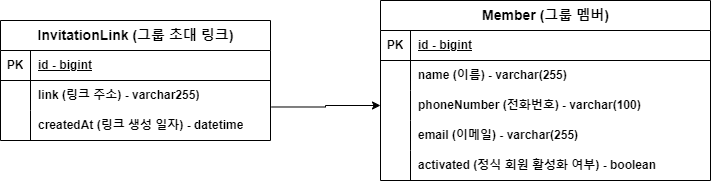

The diagram above was exported from draw.io. Its source (the exported page's mxGraphModel, read from the mxfile embedded in the PNG):
<mxGraphModel dx="954" dy="558" grid="1" gridSize="10" guides="0" tooltips="1" connect="1" arrows="1" fold="1" page="1" pageScale="1" pageWidth="800" pageHeight="600" background="none" math="0" shadow="0">
  <root>
    <mxCell id="0" />
    <mxCell id="1" parent="0" />
    <mxCell id="KYKN6E001VlLYoN_UT8r-62" value="" style="edgeStyle=orthogonalEdgeStyle;rounded=0;orthogonalLoop=1;jettySize=auto;html=1;entryX=0;entryY=0.5;entryDx=0;entryDy=0;exitX=1.004;exitY=-0.117;exitDx=0;exitDy=0;exitPerimeter=0;" parent="1" source="KYKN6E001VlLYoN_UT8r-15" target="KYKN6E001VlLYoN_UT8r-34" edge="1">
      <mxGeometry relative="1" as="geometry">
        <mxPoint x="400" y="260" as="targetPoint" />
        <Array as="points" />
      </mxGeometry>
    </mxCell>
    <mxCell id="KYKN6E001VlLYoN_UT8r-2" value="&lt;font style=&quot;font-size: 14px;&quot;&gt;InvitationLink (그룹 초대 링크)&lt;/font&gt;" style="shape=table;startSize=30;container=1;collapsible=1;childLayout=tableLayout;fixedRows=1;rowLines=0;fontStyle=1;align=center;resizeLast=1;html=1;" parent="1" vertex="1">
      <mxGeometry x="40" y="120" width="270" height="120" as="geometry" />
    </mxCell>
    <mxCell id="KYKN6E001VlLYoN_UT8r-3" value="" style="shape=tableRow;horizontal=0;startSize=0;swimlaneHead=0;swimlaneBody=0;fillColor=none;collapsible=0;dropTarget=0;points=[[0,0.5],[1,0.5]];portConstraint=eastwest;top=0;left=0;right=0;bottom=1;" parent="KYKN6E001VlLYoN_UT8r-2" vertex="1">
      <mxGeometry y="30" width="270" height="30" as="geometry" />
    </mxCell>
    <mxCell id="KYKN6E001VlLYoN_UT8r-4" value="PK" style="shape=partialRectangle;connectable=0;fillColor=none;top=0;left=0;bottom=0;right=0;fontStyle=1;overflow=hidden;whiteSpace=wrap;html=1;" parent="KYKN6E001VlLYoN_UT8r-3" vertex="1">
      <mxGeometry width="30" height="30" as="geometry">
        <mxRectangle width="30" height="30" as="alternateBounds" />
      </mxGeometry>
    </mxCell>
    <mxCell id="KYKN6E001VlLYoN_UT8r-5" value="id - bigint" style="shape=partialRectangle;connectable=0;fillColor=none;top=0;left=0;bottom=0;right=0;align=left;spacingLeft=6;fontStyle=5;overflow=hidden;whiteSpace=wrap;html=1;" parent="KYKN6E001VlLYoN_UT8r-3" vertex="1">
      <mxGeometry x="30" width="240" height="30" as="geometry">
        <mxRectangle width="240" height="30" as="alternateBounds" />
      </mxGeometry>
    </mxCell>
    <mxCell id="KYKN6E001VlLYoN_UT8r-6" value="" style="shape=tableRow;horizontal=0;startSize=0;swimlaneHead=0;swimlaneBody=0;fillColor=none;collapsible=0;dropTarget=0;points=[[0,0.5],[1,0.5]];portConstraint=eastwest;top=0;left=0;right=0;bottom=0;" parent="KYKN6E001VlLYoN_UT8r-2" vertex="1">
      <mxGeometry y="60" width="270" height="30" as="geometry" />
    </mxCell>
    <mxCell id="KYKN6E001VlLYoN_UT8r-7" value="" style="shape=partialRectangle;connectable=0;fillColor=none;top=0;left=0;bottom=0;right=0;editable=1;overflow=hidden;whiteSpace=wrap;html=1;" parent="KYKN6E001VlLYoN_UT8r-6" vertex="1">
      <mxGeometry width="30" height="30" as="geometry">
        <mxRectangle width="30" height="30" as="alternateBounds" />
      </mxGeometry>
    </mxCell>
    <mxCell id="KYKN6E001VlLYoN_UT8r-8" value="link (링크 주소) - varchar255)" style="shape=partialRectangle;connectable=0;fillColor=none;top=0;left=0;bottom=0;right=0;align=left;spacingLeft=6;overflow=hidden;whiteSpace=wrap;html=1;fontStyle=1" parent="KYKN6E001VlLYoN_UT8r-6" vertex="1">
      <mxGeometry x="30" width="240" height="30" as="geometry">
        <mxRectangle width="240" height="30" as="alternateBounds" />
      </mxGeometry>
    </mxCell>
    <mxCell id="KYKN6E001VlLYoN_UT8r-15" value="" style="shape=tableRow;horizontal=0;startSize=0;swimlaneHead=0;swimlaneBody=0;fillColor=none;collapsible=0;dropTarget=0;points=[[0,0.5],[1,0.5]];portConstraint=eastwest;top=0;left=0;right=0;bottom=0;" parent="KYKN6E001VlLYoN_UT8r-2" vertex="1">
      <mxGeometry y="90" width="270" height="30" as="geometry" />
    </mxCell>
    <mxCell id="KYKN6E001VlLYoN_UT8r-16" value="" style="shape=partialRectangle;connectable=0;fillColor=none;top=0;left=0;bottom=0;right=0;editable=1;overflow=hidden;whiteSpace=wrap;html=1;" parent="KYKN6E001VlLYoN_UT8r-15" vertex="1">
      <mxGeometry width="30" height="30" as="geometry">
        <mxRectangle width="30" height="30" as="alternateBounds" />
      </mxGeometry>
    </mxCell>
    <mxCell id="KYKN6E001VlLYoN_UT8r-17" value="createdAt (링크 생성 일자) - datetime" style="shape=partialRectangle;connectable=0;fillColor=none;top=0;left=0;bottom=0;right=0;align=left;spacingLeft=6;overflow=hidden;whiteSpace=wrap;html=1;fontStyle=1" parent="KYKN6E001VlLYoN_UT8r-15" vertex="1">
      <mxGeometry x="30" width="240" height="30" as="geometry">
        <mxRectangle width="240" height="30" as="alternateBounds" />
      </mxGeometry>
    </mxCell>
    <mxCell id="KYKN6E001VlLYoN_UT8r-27" value="&lt;font style=&quot;font-size: 14px;&quot;&gt;Member (그룹 멤버)&lt;/font&gt;" style="shape=table;startSize=30;container=1;collapsible=1;childLayout=tableLayout;fixedRows=1;rowLines=0;fontStyle=1;align=center;resizeLast=1;html=1;" parent="1" vertex="1">
      <mxGeometry x="420" y="100" width="330" height="180" as="geometry" />
    </mxCell>
    <mxCell id="KYKN6E001VlLYoN_UT8r-28" value="" style="shape=tableRow;horizontal=0;startSize=0;swimlaneHead=0;swimlaneBody=0;fillColor=none;collapsible=0;dropTarget=0;points=[[0,0.5],[1,0.5]];portConstraint=eastwest;top=0;left=0;right=0;bottom=1;" parent="KYKN6E001VlLYoN_UT8r-27" vertex="1">
      <mxGeometry y="30" width="330" height="30" as="geometry" />
    </mxCell>
    <mxCell id="KYKN6E001VlLYoN_UT8r-29" value="PK" style="shape=partialRectangle;connectable=0;fillColor=none;top=0;left=0;bottom=0;right=0;fontStyle=1;overflow=hidden;whiteSpace=wrap;html=1;" parent="KYKN6E001VlLYoN_UT8r-28" vertex="1">
      <mxGeometry width="30" height="30" as="geometry">
        <mxRectangle width="30" height="30" as="alternateBounds" />
      </mxGeometry>
    </mxCell>
    <mxCell id="KYKN6E001VlLYoN_UT8r-30" value="id - bigint" style="shape=partialRectangle;connectable=0;fillColor=none;top=0;left=0;bottom=0;right=0;align=left;spacingLeft=6;fontStyle=5;overflow=hidden;whiteSpace=wrap;html=1;" parent="KYKN6E001VlLYoN_UT8r-28" vertex="1">
      <mxGeometry x="30" width="300" height="30" as="geometry">
        <mxRectangle width="300" height="30" as="alternateBounds" />
      </mxGeometry>
    </mxCell>
    <mxCell id="KYKN6E001VlLYoN_UT8r-31" value="" style="shape=tableRow;horizontal=0;startSize=0;swimlaneHead=0;swimlaneBody=0;fillColor=none;collapsible=0;dropTarget=0;points=[[0,0.5],[1,0.5]];portConstraint=eastwest;top=0;left=0;right=0;bottom=0;" parent="KYKN6E001VlLYoN_UT8r-27" vertex="1">
      <mxGeometry y="60" width="330" height="30" as="geometry" />
    </mxCell>
    <mxCell id="KYKN6E001VlLYoN_UT8r-32" value="" style="shape=partialRectangle;connectable=0;fillColor=none;top=0;left=0;bottom=0;right=0;editable=1;overflow=hidden;whiteSpace=wrap;html=1;" parent="KYKN6E001VlLYoN_UT8r-31" vertex="1">
      <mxGeometry width="30" height="30" as="geometry">
        <mxRectangle width="30" height="30" as="alternateBounds" />
      </mxGeometry>
    </mxCell>
    <mxCell id="KYKN6E001VlLYoN_UT8r-33" value="name (이름) - varchar(255)" style="shape=partialRectangle;connectable=0;fillColor=none;top=0;left=0;bottom=0;right=0;align=left;spacingLeft=6;overflow=hidden;whiteSpace=wrap;html=1;fontStyle=1" parent="KYKN6E001VlLYoN_UT8r-31" vertex="1">
      <mxGeometry x="30" width="300" height="30" as="geometry">
        <mxRectangle width="300" height="30" as="alternateBounds" />
      </mxGeometry>
    </mxCell>
    <mxCell id="KYKN6E001VlLYoN_UT8r-34" value="" style="shape=tableRow;horizontal=0;startSize=0;swimlaneHead=0;swimlaneBody=0;fillColor=none;collapsible=0;dropTarget=0;points=[[0,0.5],[1,0.5]];portConstraint=eastwest;top=0;left=0;right=0;bottom=0;" parent="KYKN6E001VlLYoN_UT8r-27" vertex="1">
      <mxGeometry y="90" width="330" height="30" as="geometry" />
    </mxCell>
    <mxCell id="KYKN6E001VlLYoN_UT8r-35" value="" style="shape=partialRectangle;connectable=0;fillColor=none;top=0;left=0;bottom=0;right=0;editable=1;overflow=hidden;whiteSpace=wrap;html=1;" parent="KYKN6E001VlLYoN_UT8r-34" vertex="1">
      <mxGeometry width="30" height="30" as="geometry">
        <mxRectangle width="30" height="30" as="alternateBounds" />
      </mxGeometry>
    </mxCell>
    <mxCell id="KYKN6E001VlLYoN_UT8r-36" value="&lt;b&gt;phoneNumber (전화번호) - varchar(100)&lt;/b&gt;" style="shape=partialRectangle;connectable=0;fillColor=none;top=0;left=0;bottom=0;right=0;align=left;spacingLeft=6;overflow=hidden;whiteSpace=wrap;html=1;" parent="KYKN6E001VlLYoN_UT8r-34" vertex="1">
      <mxGeometry x="30" width="300" height="30" as="geometry">
        <mxRectangle width="300" height="30" as="alternateBounds" />
      </mxGeometry>
    </mxCell>
    <mxCell id="KYKN6E001VlLYoN_UT8r-40" value="" style="shape=tableRow;horizontal=0;startSize=0;swimlaneHead=0;swimlaneBody=0;fillColor=none;collapsible=0;dropTarget=0;points=[[0,0.5],[1,0.5]];portConstraint=eastwest;top=0;left=0;right=0;bottom=0;" parent="KYKN6E001VlLYoN_UT8r-27" vertex="1">
      <mxGeometry y="120" width="330" height="30" as="geometry" />
    </mxCell>
    <mxCell id="KYKN6E001VlLYoN_UT8r-41" value="" style="shape=partialRectangle;connectable=0;fillColor=none;top=0;left=0;bottom=0;right=0;editable=1;overflow=hidden;whiteSpace=wrap;html=1;" parent="KYKN6E001VlLYoN_UT8r-40" vertex="1">
      <mxGeometry width="30" height="30" as="geometry">
        <mxRectangle width="30" height="30" as="alternateBounds" />
      </mxGeometry>
    </mxCell>
    <mxCell id="KYKN6E001VlLYoN_UT8r-42" value="email (이메일) - varchar(255)" style="shape=partialRectangle;connectable=0;fillColor=none;top=0;left=0;bottom=0;right=0;align=left;spacingLeft=6;overflow=hidden;whiteSpace=wrap;html=1;fontStyle=1" parent="KYKN6E001VlLYoN_UT8r-40" vertex="1">
      <mxGeometry x="30" width="300" height="30" as="geometry">
        <mxRectangle width="300" height="30" as="alternateBounds" />
      </mxGeometry>
    </mxCell>
    <mxCell id="KYKN6E001VlLYoN_UT8r-46" value="" style="shape=tableRow;horizontal=0;startSize=0;swimlaneHead=0;swimlaneBody=0;fillColor=none;collapsible=0;dropTarget=0;points=[[0,0.5],[1,0.5]];portConstraint=eastwest;top=0;left=0;right=0;bottom=0;" parent="KYKN6E001VlLYoN_UT8r-27" vertex="1">
      <mxGeometry y="150" width="330" height="30" as="geometry" />
    </mxCell>
    <mxCell id="KYKN6E001VlLYoN_UT8r-47" value="" style="shape=partialRectangle;connectable=0;fillColor=none;top=0;left=0;bottom=0;right=0;editable=1;overflow=hidden;whiteSpace=wrap;html=1;" parent="KYKN6E001VlLYoN_UT8r-46" vertex="1">
      <mxGeometry width="30" height="30" as="geometry">
        <mxRectangle width="30" height="30" as="alternateBounds" />
      </mxGeometry>
    </mxCell>
    <mxCell id="KYKN6E001VlLYoN_UT8r-48" value="activated (정식 회원 활성화 여부) - boolean" style="shape=partialRectangle;connectable=0;fillColor=none;top=0;left=0;bottom=0;right=0;align=left;spacingLeft=6;overflow=hidden;whiteSpace=wrap;html=1;fontStyle=1" parent="KYKN6E001VlLYoN_UT8r-46" vertex="1">
      <mxGeometry x="30" width="300" height="30" as="geometry">
        <mxRectangle width="300" height="30" as="alternateBounds" />
      </mxGeometry>
    </mxCell>
  </root>
</mxGraphModel>